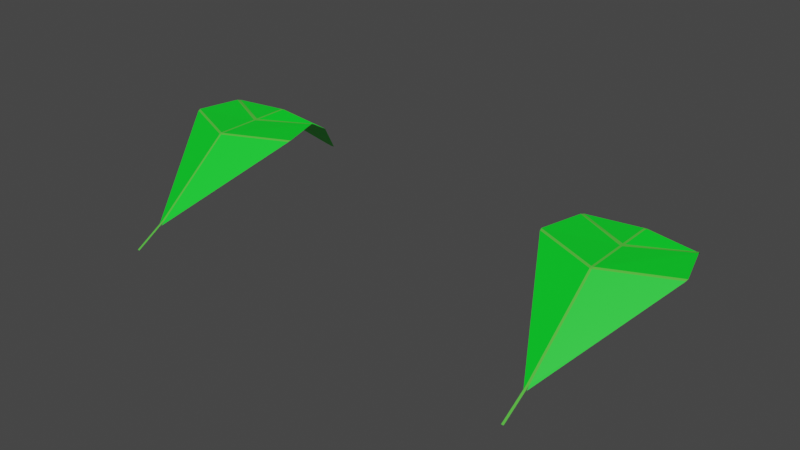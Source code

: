 # Source: leaf.blend  (saved by Blender 3.2.14; exported with 4.5.12 LTS)
import bpy
from mathutils import Matrix  # noqa: F401  (used for matrix-valued properties, if any)

bpy.ops.wm.read_factory_settings(use_empty=True)
scene = bpy.context.scene
scene.name = 'Scene'

# ---- collections
col_collection = bpy.data.collections.new('Collection'); scene.collection.children.link(col_collection)

# ---- materials (node trees are filled in below, after node groups)
mat_material_001 = bpy.data.materials.new('Material.001')
mat_material_001.use_transparent_shadow = False
mat_material_003 = bpy.data.materials.new('Material.003')
mat_material_003.use_transparent_shadow = False

# ---- material node trees
mat_material_001.use_nodes = True; mat_material_001.node_tree.nodes.clear()
_N = mat_material_001.node_tree.nodes; _L = mat_material_001.node_tree.links
n0 = _N.new('ShaderNodeBsdfPrincipled'); n0.name = 'Principled BSDF'; n0.location = (10, 300)
n0.distribution = 'GGX'
n0.subsurface_method = 'RANDOM_WALK_SKIN'
n0.inputs[0].default_value = (0.0, 0.8, 0.02069, 1.0)
n0.inputs[3].default_value = 1.45
n0.inputs[27].default_value = (0.0, 0.0, 0.0, 1.0)
n0.inputs[28].default_value = 1.0
n1 = _N.new('ShaderNodeOutputMaterial'); n1.name = 'Material Output'; n1.location = (300, 300)
_L.new(n0.outputs[0], n1.inputs[0])
n1.is_active_output = True
mat_material_003.use_nodes = True; mat_material_003.node_tree.nodes.clear()
_N = mat_material_003.node_tree.nodes; _L = mat_material_003.node_tree.links
n0 = _N.new('ShaderNodeBsdfPrincipled'); n0.name = 'Principled BSDF'; n0.location = (10, 300)
n0.distribution = 'GGX'
n0.subsurface_method = 'RANDOM_WALK_SKIN'
n0.inputs[0].default_value = (0.09697, 0.5906, 0.05096, 1.0)
n0.inputs[3].default_value = 1.45
n0.inputs[27].default_value = (0.0, 0.0, 0.0, 1.0)
n0.inputs[28].default_value = 1.0
n1 = _N.new('ShaderNodeOutputMaterial'); n1.name = 'Material Output'; n1.location = (300, 300)
_L.new(n0.outputs[0], n1.inputs[0])
n1.is_active_output = True

# ---- world
world_world = bpy.data.worlds.new('World'); scene.world = world_world
world_world.use_nodes = True; world_world.node_tree.nodes.clear()
_N = world_world.node_tree.nodes; _L = world_world.node_tree.links
n0 = _N.new('ShaderNodeOutputWorld'); n0.name = 'World Output'; n0.location = (300, 300)
n1 = _N.new('ShaderNodeBackground'); n1.name = 'Background'; n1.location = (10, 300)
n1.inputs[0].default_value = (0.05088, 0.05088, 0.05088, 1.0)
_L.new(n1.outputs[0], n0.inputs[0])
n0.is_active_output = True
world_world.color = (0.05088, 0.05088, 0.05088)
world_world.use_sun_shadow = False
world_world.sun_shadow_jitter_overblur = 0.0

# ---- meshes
me_plane = bpy.data.meshes.new('Plane')
me_plane.from_pydata([(-0.0006531, -1.802, -1.038), (0.04372, -1.802, -1.038), (-0.01873, 1.857, -0.9912), (0.0618, 1.857, -0.9912), (0.5265, -0.9553, -0.5262), (0.03805, -1.145, -0.5026), (0.03805, -1.746, -0.9912), (0.005015, -1.746, -0.9912), (0.005015, 1.857, -0.9912), (0.03805, 1.857, -0.9912), (0.005015, -1.145, -0.5026), (-0.4834, -0.9553, -0.5262), (0.03805, -2.231, -1.273), (0.005015, -2.231, -1.273), (-0.9662, -0.1082, -0.01406), (-0.9737, -0.0688, -0.0006449), (1.017, -0.0688, -0.0006449), (1.009, -0.1082, -0.01406), (0.005015, -0.5057, -0.001036), (0.005015, -0.5426, -0.01405), (0.03805, -0.5426, -0.01405), (0.03805, -0.5057, -0.001036), (-0.7927, 0.5556, 0.01436), (-0.7759, 0.6091, 0.0006343), (0.819, 0.6091, 0.0006343), (0.8357, 0.5556, 0.01436), (0.005015, 0.2203, -0.001036), (0.005015, 0.1543, -0.001036), (0.03805, 0.1543, -0.001036), (0.03805, 0.2203, -0.001036), (-0.6041, 1.041, -0.2566), (-0.5886, 1.07, -0.2776), (0.6317, 1.07, -0.2776), (0.6472, 1.041, -0.2566), (0.03805, 0.7464, -0.001036), (0.03805, 0.7844, -0.01616), (0.005015, 0.7844, -0.01616), (0.005015, 0.7464, -0.001036)], [], [(15, 18, 27, 22), (11, 10, 19, 14), (21, 16, 25, 28), (5, 4, 17, 20), (37, 30, 23, 26), (33, 34, 29, 24), (21, 28, 27, 18), (6, 5, 10, 7), (37, 26, 29, 34), (5, 20, 19, 10), (6, 7, 13, 12), (19, 20, 21, 18), (16, 21, 20, 17), (18, 15, 14, 19), (35, 9, 8, 36), (27, 28, 29, 26), (22, 27, 26, 23), (28, 25, 24, 29), (35, 32, 3, 9), (6, 1, 4, 5), (0, 7, 10, 11), (35, 36, 37, 34), (30, 37, 36, 31), (34, 33, 32, 35), (31, 36, 8, 2)])
me_plane.polygons.foreach_set('material_index', [0, 0, 0, 0, 0, 0, 1, 1, 1, 1, 1, 1, 1, 1, 1, 1, 1, 1, 0, 0, 0, 1, 1, 1, 0])
_uv = me_plane.uv_layers.new(name='UVMap')
_uv.uv.foreach_set('vector', [0.0, 0.2407, 0.4917, 0.2418, 0.4908, 0.4536, 0.0, 0.4556, 0.0, 0.1161, 0.4836, 0.116, 0.4915, 0.232, 0.0, 0.2321, 0.5083, 0.2418, 1.0, 0.2407, 1.0, 0.4556, 0.5092, 0.4536, 0.5164, 0.116, 1.0, 0.1161, 1.0, 0.2321, 0.5085, 0.232, 0.4885, 0.6435, 0.0, 0.6439, 0.0, 0.4736, 0.4906, 0.4747, 1.0, 0.6439, 0.5115, 0.6435, 0.5094, 0.4747, 1.0, 0.4736, 0.5083, 0.2418, 0.5092, 0.4536, 0.4908, 0.4536, 0.4917, 0.2418, 0.5243, 0.0, 0.5164, 0.116, 0.4836, 0.116, 0.4757, 0.0, 0.4885, 0.6435, 0.4906, 0.4747, 0.5094, 0.4747, 0.5115, 0.6435, 0.5164, 0.116, 0.5085, 0.232, 0.4915, 0.232, 0.4836, 0.116, 0.5243, 0.0, 0.4757, 0.0, 0.4757, 0.0, 0.5243, 0.0, 0.4915, 0.232, 0.5085, 0.232, 0.5083, 0.2418, 0.4917, 0.2418, 1.0, 0.2407, 0.5083, 0.2418, 0.5085, 0.232, 1.0, 0.2321, 0.4917, 0.2418, 0.0, 0.2407, 0.0, 0.2321, 0.4915, 0.232, 0.5146, 0.6557, 0.7051, 1.0, 0.2949, 1.0, 0.4854, 0.6557, 0.4908, 0.4536, 0.5092, 0.4536, 0.5094, 0.4747, 0.4906, 0.4747, 0.0, 0.4556, 0.4908, 0.4536, 0.4906, 0.4747, 0.0, 0.4736, 0.5092, 0.4536, 1.0, 0.4556, 1.0, 0.4736, 0.5094, 0.4747, 0.5146, 0.6557, 1.0, 0.6558, 1.0, 1.0, 0.7051, 1.0, 0.5243, 0.0, 1.0, 0.0, 1.0, 0.1161, 0.5164, 0.116, 0.0, 0.0, 0.4757, 0.0, 0.4836, 0.116, 0.0, 0.1161, 0.5146, 0.6557, 0.4854, 0.6557, 0.4885, 0.6435, 0.5115, 0.6435, 0.0, 0.6439, 0.4885, 0.6435, 0.4854, 0.6557, 0.0, 0.6558, 0.5115, 0.6435, 1.0, 0.6439, 1.0, 0.6558, 0.5146, 0.6557, 0.0, 0.6558, 0.4854, 0.6557, 0.2949, 1.0, 0.0, 1.0])
me_plane.materials.append(mat_material_001)
me_plane.materials.append(mat_material_003)
me_plane.use_mirror_x = True
me_plane.update()
me_plane_002 = bpy.data.meshes.new('Plane.002')
me_plane_002.from_pydata([(-0.04125, -1.906, -1.037), (0.003124, -1.906, -1.037), (-0.05933, 1.754, -0.9903), (0.0212, 1.754, -0.9903), (0.4859, -1.059, -0.5253), (-0.002544, -1.248, -0.5017), (-0.002544, -1.85, -0.9903), (-0.03558, -1.85, -0.9903), (-0.03558, 1.754, -0.9903), (-0.002544, 1.754, -0.9903), (-0.03558, -1.248, -0.5017), (-0.524, -1.059, -0.5253), (-0.002544, -2.335, -1.272), (-0.03558, -2.335, -1.272), (-1.007, -0.2115, -0.0131), (-1.014, -0.1721, 0.0003183), (0.9762, -0.1721, 0.0003183), (0.9687, -0.2115, -0.0131), (-0.03558, -0.6089, -7.278e-05), (-0.03558, -0.6459, -0.01309), (-0.002544, -0.6459, -0.01309), (-0.002544, -0.6089, -7.278e-05), (-0.8333, 0.4523, 0.01532), (-0.8165, 0.5058, 0.001598), (0.7784, 0.5058, 0.001598), (0.7951, 0.4523, 0.01532), (-0.03558, 0.117, -7.278e-05), (-0.03558, 0.05106, -7.278e-05), (-0.002545, 0.05106, -7.278e-05), (-0.002545, 0.117, -7.278e-05), (-0.6447, 0.9382, -0.2556), (-0.6292, 0.967, -0.2766), (0.5911, 0.967, -0.2766), (0.6066, 0.9382, -0.2556), (-0.002544, 0.6431, -7.278e-05), (-0.002544, 0.6811, -0.01519), (-0.03558, 0.6811, -0.01519), (-0.03558, 0.6431, -7.278e-05)], [], [(15, 18, 27, 22), (11, 10, 19, 14), (21, 16, 25, 28), (5, 4, 17, 20), (37, 30, 23, 26), (33, 34, 29, 24), (21, 28, 27, 18), (6, 5, 10, 7), (37, 26, 29, 34), (5, 20, 19, 10), (6, 7, 13, 12), (19, 20, 21, 18), (16, 21, 20, 17), (18, 15, 14, 19), (35, 9, 8, 36), (27, 28, 29, 26), (22, 27, 26, 23), (28, 25, 24, 29), (35, 32, 3, 9), (6, 1, 4, 5), (0, 7, 10, 11), (35, 36, 37, 34), (30, 37, 36, 31), (34, 33, 32, 35), (31, 36, 8, 2)])
me_plane_002.polygons.foreach_set('material_index', [0, 0, 0, 0, 0, 0, 1, 1, 1, 1, 1, 1, 1, 1, 1, 1, 1, 1, 0, 0, 0, 1, 1, 1, 0])
_uv = me_plane_002.uv_layers.new(name='UVMap')
_uv.uv.foreach_set('vector', [0.0, 0.2407, 0.4917, 0.2418, 0.4908, 0.4536, 0.0, 0.4556, 0.0, 0.1161, 0.4836, 0.116, 0.4915, 0.232, 0.0, 0.2321, 0.5083, 0.2418, 1.0, 0.2407, 1.0, 0.4556, 0.5092, 0.4536, 0.5164, 0.116, 1.0, 0.1161, 1.0, 0.2321, 0.5085, 0.232, 0.4885, 0.6435, 0.0, 0.6439, 0.0, 0.4736, 0.4906, 0.4747, 1.0, 0.6439, 0.5115, 0.6435, 0.5094, 0.4747, 1.0, 0.4736, 0.5083, 0.2418, 0.5092, 0.4536, 0.4908, 0.4536, 0.4917, 0.2418, 0.5243, 0.0, 0.5164, 0.116, 0.4836, 0.116, 0.4757, 0.0, 0.4885, 0.6435, 0.4906, 0.4747, 0.5094, 0.4747, 0.5115, 0.6435, 0.5164, 0.116, 0.5085, 0.232, 0.4915, 0.232, 0.4836, 0.116, 0.5243, 0.0, 0.4757, 0.0, 0.4757, 0.0, 0.5243, 0.0, 0.4915, 0.232, 0.5085, 0.232, 0.5083, 0.2418, 0.4917, 0.2418, 1.0, 0.2407, 0.5083, 0.2418, 0.5085, 0.232, 1.0, 0.2321, 0.4917, 0.2418, 0.0, 0.2407, 0.0, 0.2321, 0.4915, 0.232, 0.5146, 0.6557, 0.7051, 1.0, 0.2949, 1.0, 0.4854, 0.6557, 0.4908, 0.4536, 0.5092, 0.4536, 0.5094, 0.4747, 0.4906, 0.4747, 0.0, 0.4556, 0.4908, 0.4536, 0.4906, 0.4747, 0.0, 0.4736, 0.5092, 0.4536, 1.0, 0.4556, 1.0, 0.4736, 0.5094, 0.4747, 0.5146, 0.6557, 1.0, 0.6558, 1.0, 1.0, 0.7051, 1.0, 0.5243, 0.0, 1.0, 0.0, 1.0, 0.1161, 0.5164, 0.116, 0.0, 0.0, 0.4757, 0.0, 0.4836, 0.116, 0.0, 0.1161, 0.5146, 0.6557, 0.4854, 0.6557, 0.4885, 0.6435, 0.5115, 0.6435, 0.0, 0.6439, 0.4885, 0.6435, 0.4854, 0.6557, 0.0, 0.6558, 0.5115, 0.6435, 1.0, 0.6439, 1.0, 0.6558, 0.5146, 0.6557, 0.0, 0.6558, 0.4854, 0.6557, 0.2949, 1.0, 0.0, 1.0])
me_plane_002.materials.append(mat_material_001)
me_plane_002.materials.append(mat_material_003)
me_plane_002.use_mirror_x = True
me_plane_002.update()

# ---- objects
ob_plane = bpy.data.objects.new('Plane', me_plane)
ob_plane_001 = bpy.data.objects.new('Plane.001', me_plane_002)

# ---- transforms, parenting, visibility, modifiers, constraints
ob_plane.location = (-0.02153, -0.2991, 0.9912)
ob_plane.use_mesh_mirror_x = True
ob_plane_001.location = (6.383, -0.1958, 0.9903)
ob_plane_001.use_mesh_mirror_x = True

# ---- collection membership
col_collection.objects.link(ob_plane)
col_collection.objects.link(ob_plane_001)

# ---- scene / render settings (as saved in the file)
scene.frame_start = 1; scene.frame_end = 250; scene.frame_set(1)
scene.render.engine = 'BLENDER_EEVEE_NEXT'
scene.cycles.sampling_pattern = 'TABULATED_SOBOL'
scene.cycles.use_light_tree = False
scene.view_settings.view_transform = 'Filmic'
bpy.context.view_layer.update()

# ---- added for rendering (the .blend has no active camera and no usable light): camera, sun
cam_auto = bpy.data.cameras.new('AutoCamera')
cam_auto.lens = 50.0
cam_auto.sensor_width = 36.0
cam_auto.clip_end = 1000.0
ob_auto_camera = bpy.data.objects.new('AutoCamera', cam_auto)
scene.collection.objects.link(ob_auto_camera)
ob_auto_camera.location = (11.8698, -10.9115, 7.3122)
ob_auto_camera.rotation_euler = (1.09748, -7.21219e-08, 0.694738)
scene.camera = ob_auto_camera
light_auto_sun = bpy.data.lights.new('AutoSun', 'SUN')
light_auto_sun.energy = 3.0
light_auto_sun.angle = 0.0523599
ob_auto_sun = bpy.data.objects.new('AutoSun', light_auto_sun)
scene.collection.objects.link(ob_auto_sun)
ob_auto_sun.rotation_euler = (0.872665, 0.174533, 0.523599)
bpy.context.view_layer.update()
